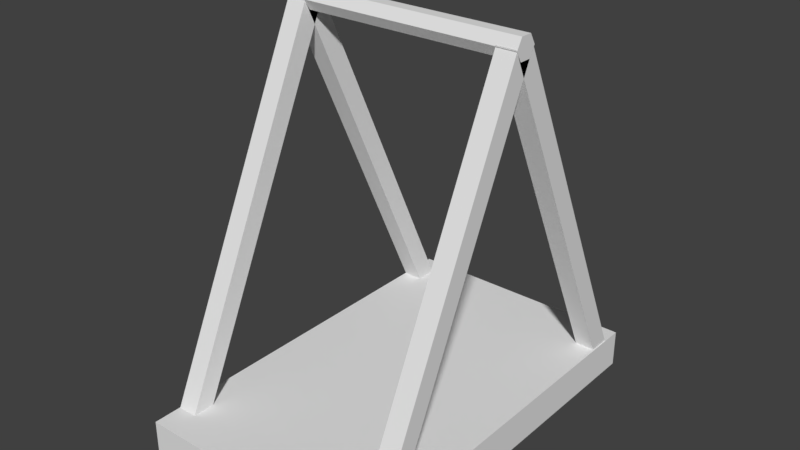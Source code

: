 # Source: Swing.blend  (saved by Blender 2.79.0; exported with 4.5.12 LTS)
import bpy
from mathutils import Matrix  # noqa: F401  (used for matrix-valued properties, if any)

bpy.ops.wm.read_factory_settings(use_empty=True)
scene = bpy.context.scene
scene.name = 'Scene'

# ---- collections
col_collection_1 = bpy.data.collections.new('Collection 1'); scene.collection.children.link(col_collection_1)

# ---- world
world_world = bpy.data.worlds.new('World'); scene.world = world_world
world_world.color = (0.05088, 0.05088, 0.05088)
world_world.use_sun_shadow = False
world_world.sun_shadow_jitter_overblur = 0.0
world_world.cycles.sampling_method = 'MANUAL'

# ---- meshes
me_cube_000 = bpy.data.meshes.new('Cube.000')
me_cube_000.from_pydata([(-1.728, -2.817, -0.2687), (-1.728, -2.817, 0.2687), (-1.728, 2.817, -0.2687), (-1.728, 2.817, 0.2687), (1.728, -2.817, -0.2687), (1.728, -2.817, 0.2687), (1.728, 2.817, -0.2687), (1.728, 2.817, 0.2687)], [], [(0, 1, 3, 2), (2, 3, 7, 6), (6, 7, 5, 4), (4, 5, 1, 0), (2, 6, 4, 0), (7, 3, 1, 5)])
me_cube_000.use_remesh_preserve_volume = False
me_cube_000.use_remesh_preserve_attributes = False
me_cube_000.use_mirror_vertex_groups = False
me_cube_000.update()
me_cube_003 = bpy.data.meshes.new('Cube.003')
me_cube_003.from_pydata([(1.427, 2.362, -0.04494), (1.427, -0.1105, 5.258), (1.427, 2.62, 0.0753), (1.427, 0.1474, 5.378), (1.712, 2.362, -0.04494), (1.712, -0.1105, 5.258), (1.712, 2.62, 0.0753), (1.712, 0.1474, 5.378)], [], [(0, 1, 3, 2), (2, 3, 7, 6), (6, 7, 5, 4), (4, 5, 1, 0), (2, 6, 4, 0), (7, 3, 1, 5)])
me_cube_003.use_remesh_preserve_volume = False
me_cube_003.use_remesh_preserve_attributes = False
me_cube_003.use_mirror_vertex_groups = False
me_cube_003.update()
me_cube_002 = bpy.data.meshes.new('Cube.002')
me_cube_002.from_pydata([(-1.722, 2.362, -0.04494), (-1.722, -0.1105, 5.258), (-1.722, 2.62, 0.0753), (-1.722, 0.1474, 5.378), (-1.438, 2.362, -0.04494), (-1.438, -0.1105, 5.258), (-1.438, 2.62, 0.0753), (-1.438, 0.1474, 5.378)], [], [(0, 1, 3, 2), (2, 3, 7, 6), (6, 7, 5, 4), (4, 5, 1, 0), (2, 6, 4, 0), (7, 3, 1, 5)])
me_cube_002.use_remesh_preserve_volume = False
me_cube_002.use_remesh_preserve_attributes = False
me_cube_002.use_mirror_vertex_groups = False
me_cube_002.update()
me_cube_001 = bpy.data.meshes.new('Cube.001')
me_cube_001.from_pydata([(-1.722, -2.504, 0.0753), (-1.722, -0.0314, 5.378), (-1.722, -2.246, -0.04494), (-1.722, 0.2264, 5.258), (-1.438, -2.504, 0.0753), (-1.438, -0.0314, 5.378), (-1.438, -2.246, -0.04494), (-1.438, 0.2264, 5.258)], [], [(0, 1, 3, 2), (2, 3, 7, 6), (6, 7, 5, 4), (4, 5, 1, 0), (2, 6, 4, 0), (7, 3, 1, 5)])
me_cube_001.use_remesh_preserve_volume = False
me_cube_001.use_remesh_preserve_attributes = False
me_cube_001.use_mirror_vertex_groups = False
me_cube_001.update()
me_cube_005 = bpy.data.meshes.new('Cube.005')
me_cube_005.from_pydata([(1.427, -2.504, 0.0753), (1.427, -0.0314, 5.378), (1.427, -2.246, -0.04494), (1.427, 0.2264, 5.258), (1.712, -2.504, 0.0753), (1.712, -0.0314, 5.378), (1.712, -2.246, -0.04494), (1.712, 0.2264, 5.258)], [], [(0, 1, 3, 2), (2, 3, 7, 6), (6, 7, 5, 4), (4, 5, 1, 0), (2, 6, 4, 0), (7, 3, 1, 5)])
me_cube_005.use_remesh_preserve_volume = False
me_cube_005.use_remesh_preserve_attributes = False
me_cube_005.use_mirror_vertex_groups = False
me_cube_005.update()
me_cylinder = bpy.data.meshes.new('Cylinder')
me_cylinder.from_pydata([(1.715, -0.1671, 1.295e-07), (-1.715, -0.1671, -1.295e-07), (1.715, -0.08355, 0.1447), (-1.715, -0.08355, 0.1447), (1.715, 0.08355, 0.1447), (-1.715, 0.08355, 0.1447), (1.715, 0.1671, 1.149e-07), (-1.715, 0.1671, -1.441e-07), (1.715, 0.08355, -0.1447), (-1.715, 0.08355, -0.1447), (1.715, -0.08355, -0.1447), (-1.715, -0.08355, -0.1447)], [], [(0, 2, 3, 1), (2, 4, 5, 3), (4, 6, 7, 5), (6, 8, 9, 7), (3, 5, 7, 9, 11, 1), (8, 10, 11, 9), (10, 0, 1, 11), (0, 10, 8, 6, 4, 2)])
me_cylinder.use_remesh_preserve_volume = False
me_cylinder.use_remesh_preserve_attributes = False
me_cylinder.use_mirror_vertex_groups = False
me_cylinder.update()

# ---- objects
ob_swing_001 = bpy.data.objects.new('Swing.001', me_cube_000)
ob_swing_004 = bpy.data.objects.new('Swing.004', me_cube_003)
ob_swing_003 = bpy.data.objects.new('Swing.003', me_cube_002)
ob_swing_002 = bpy.data.objects.new('Swing.002', me_cube_001)
ob_swing = bpy.data.objects.new('Swing', me_cube_005)
ob_cylinder = bpy.data.objects.new('Cylinder', me_cylinder)

# ---- transforms, parenting, visibility, modifiers, constraints
ob_swing_001.location = (-0.9149, 0.661, 0.5847)
ob_swing_001.lineart.crease_threshold = 0.0
ob_swing_004.parent = ob_swing_001
ob_swing_004.matrix_parent_inverse = Matrix(((1.0, 0.0, 0.0, 0.9149), (0.0, 1.0, 0.0, -0.661), (0.0, 0.0, 1.0, -0.5847), (0.0, 0.0, 0.0, 1.0)))
ob_swing_004.location = (-0.9149, 0.661, 0.5847)
ob_swing_004.lineart.crease_threshold = 0.0
ob_swing_003.parent = ob_swing_001
ob_swing_003.matrix_parent_inverse = Matrix(((1.0, 0.0, 0.0, 0.9149), (0.0, 1.0, 0.0, -0.661), (0.0, 0.0, 1.0, -0.5847), (0.0, 0.0, 0.0, 1.0)))
ob_swing_003.location = (-0.9149, 0.661, 0.5847)
ob_swing_003.lineart.crease_threshold = 0.0
ob_swing_002.parent = ob_swing_001
ob_swing_002.matrix_parent_inverse = Matrix(((1.0, 0.0, 0.0, 0.9149), (0.0, 1.0, 0.0, -0.661), (0.0, 0.0, 1.0, -0.5847), (0.0, 0.0, 0.0, 1.0)))
ob_swing_002.location = (-0.9149, 0.661, 0.5847)
ob_swing_002.lineart.crease_threshold = 0.0
ob_swing.parent = ob_swing_001
ob_swing.matrix_parent_inverse = Matrix(((1.0, 0.0, 0.0, 0.9149), (0.0, 1.0, 0.0, -0.661), (0.0, 0.0, 1.0, -0.5847), (0.0, 0.0, 0.0, 1.0)))
ob_swing.location = (-0.9149, 0.661, 0.5847)
ob_swing.lineart.crease_threshold = 0.0
ob_cylinder.location = (-0.9109, 0.7179, 5.832)
ob_cylinder.lineart.crease_threshold = 0.0

# ---- collection membership
col_collection_1.objects.link(ob_swing_001)
col_collection_1.objects.link(ob_swing_004)
col_collection_1.objects.link(ob_swing_003)
col_collection_1.objects.link(ob_swing_002)
col_collection_1.objects.link(ob_swing)
col_collection_1.objects.link(ob_cylinder)

# ---- scene / render settings (as saved in the file)
scene.frame_start = 1; scene.frame_end = 250; scene.frame_set(22)
scene.render.engine = 'BLENDER_EEVEE_NEXT'
scene.render.resolution_percentage = 50
scene.render.dither_intensity = 0.0
scene.cycles.use_denoising = False
scene.cycles.samples = 128
scene.cycles.sampling_pattern = 'TABULATED_SOBOL'
scene.cycles.use_adaptive_sampling = False
scene.cycles.use_light_tree = False
scene.cycles.blur_glossy = 0.0
scene.cycles.sample_clamp_indirect = 0.0
scene.view_settings.view_transform = 'Standard'
bpy.context.view_layer.update()

# ---- added for rendering (the .blend has no active camera and no usable light): camera, sun
cam_auto = bpy.data.cameras.new('AutoCamera')
cam_auto.lens = 50.0
cam_auto.sensor_width = 36.0
cam_auto.clip_end = 1000.0
ob_auto_camera = bpy.data.objects.new('AutoCamera', cam_auto)
scene.collection.objects.link(ob_auto_camera)
ob_auto_camera.location = (7.13596, -9.00001, 9.58707)
ob_auto_camera.rotation_euler = (1.09748, -7.21219e-08, 0.694738)
scene.camera = ob_auto_camera
light_auto_sun = bpy.data.lights.new('AutoSun', 'SUN')
light_auto_sun.energy = 3.0
light_auto_sun.angle = 0.0523599
ob_auto_sun = bpy.data.objects.new('AutoSun', light_auto_sun)
scene.collection.objects.link(ob_auto_sun)
ob_auto_sun.rotation_euler = (0.872665, 0.174533, 0.523599)
bpy.context.view_layer.update()
